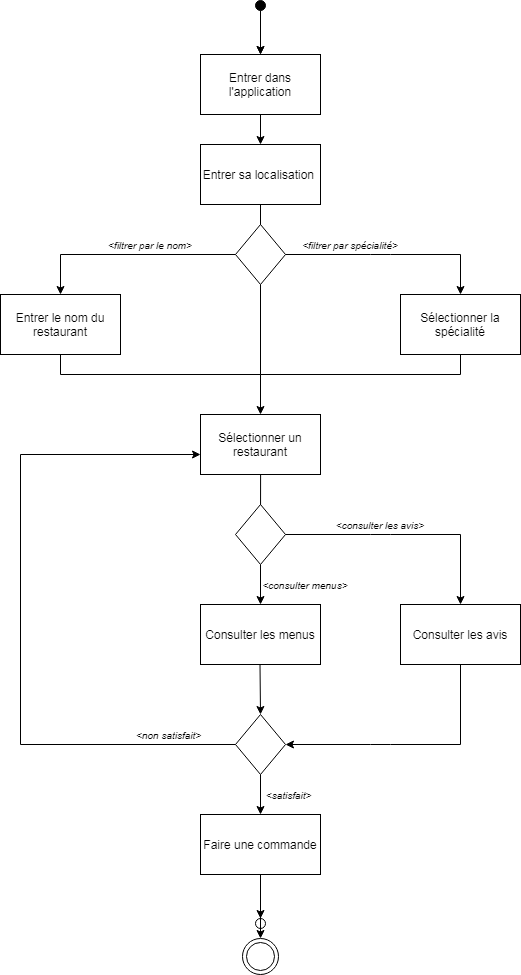

The diagram above was exported from draw.io. Its source (the exported page's mxGraphModel, read from the mxfile embedded in the PNG):
<mxGraphModel dx="1356" dy="706" grid="0" gridSize="10" guides="1" tooltips="1" connect="1" arrows="1" fold="1" page="1" pageScale="1" pageWidth="827" pageHeight="1169" background="#ffffff" math="0" shadow="0">
  <root>
    <mxCell id="0" />
    <mxCell id="1" parent="0" />
    <mxCell id="3" value="" style="endArrow=classic;html=1;entryX=0.5;entryY=0;entryDx=0;entryDy=0;strokeColor=#000000;" parent="1" target="106" edge="1">
      <mxGeometry width="50" height="50" relative="1" as="geometry">
        <mxPoint x="400" y="46" as="sourcePoint" />
        <mxPoint x="360" y="50" as="targetPoint" />
        <Array as="points" />
      </mxGeometry>
    </mxCell>
    <mxCell id="6" value="" style="endArrow=classic;html=1;exitX=0.5;exitY=1;exitDx=0;exitDy=0;entryX=0.5;entryY=0;entryDx=0;entryDy=0;strokeColor=#000000;" parent="1" source="106" target="107" edge="1">
      <mxGeometry width="50" height="50" relative="1" as="geometry">
        <mxPoint x="230" y="140" as="sourcePoint" />
        <mxPoint x="400" y="210" as="targetPoint" />
      </mxGeometry>
    </mxCell>
    <mxCell id="38" value="&lt;span style=&quot;font-size: 10px&quot;&gt;&lt;font color=&quot;#000000&quot;&gt;&lt;i&gt;&amp;lt;non satisfait&amp;gt;&lt;/i&gt;&lt;b&gt;&amp;nbsp;&lt;/b&gt;&lt;/font&gt;&lt;/span&gt;" style="text;html=1;strokeColor=none;fillColor=none;align=center;verticalAlign=middle;whiteSpace=wrap;" parent="1" vertex="1">
      <mxGeometry x="240" y="750" width="140" height="20" as="geometry" />
    </mxCell>
    <mxCell id="70" value="" style="rhombus;whiteSpace=wrap;html=1;" parent="1" vertex="1">
      <mxGeometry x="375" y="740" width="50" height="60" as="geometry" />
    </mxCell>
    <mxCell id="92" value="" style="endArrow=none;html=1;exitX=0.483;exitY=0.4;exitDx=0;exitDy=0;exitPerimeter=0;entryX=0.5;entryY=0;entryDx=0;entryDy=0;endFill=0;strokeColor=#000000;" parent="1" edge="1">
      <mxGeometry width="50" height="50" relative="1" as="geometry">
        <mxPoint x="400.1399999999999" y="484" as="sourcePoint" />
        <mxPoint x="400" y="560" as="targetPoint" />
      </mxGeometry>
    </mxCell>
    <mxCell id="104" value="" style="endArrow=classic;html=1;exitX=0.5;exitY=1;exitDx=0;exitDy=0;strokeColor=#000000;" parent="1" source="70" edge="1">
      <mxGeometry width="50" height="50" relative="1" as="geometry">
        <mxPoint x="460" y="1000" as="sourcePoint" />
        <mxPoint x="400" y="840" as="targetPoint" />
      </mxGeometry>
    </mxCell>
    <mxCell id="106" value="Entrer dans l'application" style="whiteSpace=wrap;html=1;" parent="1" vertex="1">
      <mxGeometry x="340" y="80" width="120" height="60" as="geometry" />
    </mxCell>
    <mxCell id="107" value="Entrer sa localisation&amp;nbsp;" style="whiteSpace=wrap;html=1;" parent="1" vertex="1">
      <mxGeometry x="340" y="170" width="120" height="60" as="geometry" />
    </mxCell>
    <mxCell id="108" value="" style="endArrow=none;html=1;exitX=0.5;exitY=1;exitDx=0;exitDy=0;endFill=0;strokeColor=#000000;" parent="1" source="107" edge="1">
      <mxGeometry width="50" height="50" relative="1" as="geometry">
        <mxPoint x="400" y="280" as="sourcePoint" />
        <mxPoint x="400" y="280" as="targetPoint" />
      </mxGeometry>
    </mxCell>
    <mxCell id="111" value="Entrer le nom du restaurant" style="whiteSpace=wrap;html=1;" parent="1" vertex="1">
      <mxGeometry x="140" y="320" width="120" height="60" as="geometry" />
    </mxCell>
    <mxCell id="112" value="" style="endArrow=classic;html=1;entryX=0.5;entryY=0;entryDx=0;entryDy=0;strokeColor=#000000;" parent="1" target="111" edge="1">
      <mxGeometry width="50" height="50" relative="1" as="geometry">
        <mxPoint x="200" y="280" as="sourcePoint" />
        <mxPoint x="450" y="380" as="targetPoint" />
      </mxGeometry>
    </mxCell>
    <mxCell id="113" value="Sélectionner la spécialité" style="whiteSpace=wrap;html=1;" parent="1" vertex="1">
      <mxGeometry x="540" y="320" width="120" height="60" as="geometry" />
    </mxCell>
    <mxCell id="114" value="" style="endArrow=classic;html=1;strokeColor=#000000;" parent="1" target="113" edge="1">
      <mxGeometry width="50" height="50" relative="1" as="geometry">
        <mxPoint x="600" y="280" as="sourcePoint" />
        <mxPoint x="450" y="370" as="targetPoint" />
      </mxGeometry>
    </mxCell>
    <mxCell id="115" value="Sélectionner un restaurant" style="whiteSpace=wrap;html=1;" parent="1" vertex="1">
      <mxGeometry x="340" y="440" width="120" height="60" as="geometry" />
    </mxCell>
    <mxCell id="117" value="Consulter les avis" style="whiteSpace=wrap;html=1;" parent="1" vertex="1">
      <mxGeometry x="540" y="630" width="120" height="60" as="geometry" />
    </mxCell>
    <mxCell id="118" value="Consulter les menus" style="whiteSpace=wrap;html=1;" parent="1" vertex="1">
      <mxGeometry x="340" y="630" width="120" height="60" as="geometry" />
    </mxCell>
    <mxCell id="119" value="" style="endArrow=classic;html=1;entryX=0.5;entryY=0;entryDx=0;entryDy=0;exitX=0.5;exitY=1;exitDx=0;exitDy=0;strokeColor=#000000;" parent="1" source="134" target="118" edge="1">
      <mxGeometry width="50" height="50" relative="1" as="geometry">
        <mxPoint x="600" y="560" as="sourcePoint" />
        <mxPoint x="230" y="610" as="targetPoint" />
        <Array as="points" />
      </mxGeometry>
    </mxCell>
    <mxCell id="123" value="" style="endArrow=none;html=1;endFill=0;strokeColor=#000000;" parent="1" edge="1">
      <mxGeometry width="50" height="50" relative="1" as="geometry">
        <mxPoint x="200" y="380" as="sourcePoint" />
        <mxPoint x="200" y="400" as="targetPoint" />
      </mxGeometry>
    </mxCell>
    <mxCell id="124" value="" style="endArrow=none;html=1;endFill=0;strokeColor=#000000;" parent="1" source="113" edge="1">
      <mxGeometry width="50" height="50" relative="1" as="geometry">
        <mxPoint x="210" y="390" as="sourcePoint" />
        <mxPoint x="600" y="400" as="targetPoint" />
      </mxGeometry>
    </mxCell>
    <mxCell id="126" value="" style="endArrow=classic;html=1;entryX=0.5;entryY=0;entryDx=0;entryDy=0;strokeColor=#000000;" parent="1" target="115" edge="1">
      <mxGeometry width="50" height="50" relative="1" as="geometry">
        <mxPoint x="400" y="400" as="sourcePoint" />
        <mxPoint x="410" y="570" as="targetPoint" />
      </mxGeometry>
    </mxCell>
    <mxCell id="130" value="&lt;span style=&quot;font-size: 10px&quot;&gt;&lt;i&gt;&lt;font color=&quot;#000000&quot;&gt;&amp;lt;satisfait&amp;gt;&amp;nbsp;&lt;/font&gt;&lt;/i&gt;&lt;/span&gt;" style="text;html=1;strokeColor=none;fillColor=none;align=center;verticalAlign=middle;whiteSpace=wrap;" parent="1" vertex="1">
      <mxGeometry x="360" y="810" width="140" height="20" as="geometry" />
    </mxCell>
    <mxCell id="131" value="Faire une commande" style="whiteSpace=wrap;html=1;" parent="1" vertex="1">
      <mxGeometry x="340" y="840" width="120" height="60" as="geometry" />
    </mxCell>
    <mxCell id="134" value="" style="rhombus;whiteSpace=wrap;html=1;" parent="1" vertex="1">
      <mxGeometry x="375" y="530" width="50" height="60" as="geometry" />
    </mxCell>
    <mxCell id="136" value="&lt;span style=&quot;font-size: 10px&quot;&gt;&lt;i&gt;&lt;font color=&quot;#000000&quot;&gt;&amp;lt;consulter les avis&amp;gt;&lt;/font&gt;&lt;/i&gt;&lt;/span&gt;" style="text;html=1;strokeColor=none;fillColor=none;align=center;verticalAlign=middle;whiteSpace=wrap;" parent="1" vertex="1">
      <mxGeometry x="450" y="540" width="140" height="20" as="geometry" />
    </mxCell>
    <mxCell id="137" value="&lt;span style=&quot;font-size: 10px&quot;&gt;&lt;i&gt;&lt;font color=&quot;#000000&quot;&gt;&amp;lt;consulter menus&amp;gt;&lt;/font&gt;&lt;/i&gt;&lt;/span&gt;" style="text;html=1;strokeColor=none;fillColor=none;align=center;verticalAlign=middle;whiteSpace=wrap;" parent="1" vertex="1">
      <mxGeometry x="375" y="600" width="140" height="20" as="geometry" />
    </mxCell>
    <mxCell id="139" value="" style="endArrow=classic;html=1;entryX=0.5;entryY=0;entryDx=0;entryDy=0;strokeColor=#000000;" parent="1" target="70" edge="1">
      <mxGeometry width="50" height="50" relative="1" as="geometry">
        <mxPoint x="399.5" y="690" as="sourcePoint" />
        <mxPoint x="399.5" y="740" as="targetPoint" />
      </mxGeometry>
    </mxCell>
    <mxCell id="142" style="edgeStyle=orthogonalEdgeStyle;orthogonalLoop=1;jettySize=auto;html=1;exitX=0.5;exitY=1;exitDx=0;exitDy=0;startArrow=classic;startFill=1;endArrow=none;endFill=0;strokeWidth=1;" parent="1" source="117" target="117" edge="1">
      <mxGeometry relative="1" as="geometry" />
    </mxCell>
    <mxCell id="144" value="" style="rhombus;whiteSpace=wrap;html=1;" parent="1" vertex="1">
      <mxGeometry x="375" y="250" width="50" height="60" as="geometry" />
    </mxCell>
    <mxCell id="147" value="" style="endArrow=none;html=1;strokeWidth=1;entryX=0;entryY=0.5;entryDx=0;entryDy=0;strokeColor=#000000;" parent="1" target="144" edge="1">
      <mxGeometry width="50" height="50" relative="1" as="geometry">
        <mxPoint x="200" y="280" as="sourcePoint" />
        <mxPoint x="350" y="270" as="targetPoint" />
      </mxGeometry>
    </mxCell>
    <mxCell id="148" value="" style="endArrow=none;html=1;strokeWidth=1;exitX=1;exitY=0.5;exitDx=0;exitDy=0;strokeColor=#000000;" parent="1" source="144" edge="1">
      <mxGeometry width="50" height="50" relative="1" as="geometry">
        <mxPoint x="300" y="320" as="sourcePoint" />
        <mxPoint x="600" y="280" as="targetPoint" />
        <Array as="points">
          <mxPoint x="520" y="280" />
        </Array>
      </mxGeometry>
    </mxCell>
    <mxCell id="149" value="" style="endArrow=none;html=1;strokeWidth=1;strokeColor=#000000;" parent="1" edge="1">
      <mxGeometry width="50" height="50" relative="1" as="geometry">
        <mxPoint x="400" y="400" as="sourcePoint" />
        <mxPoint x="600" y="400" as="targetPoint" />
      </mxGeometry>
    </mxCell>
    <mxCell id="151" value="" style="endArrow=none;html=1;strokeWidth=1;strokeColor=#000000;" parent="1" edge="1">
      <mxGeometry width="50" height="50" relative="1" as="geometry">
        <mxPoint x="200" y="400.0000000000001" as="sourcePoint" />
        <mxPoint x="400" y="400.0000000000001" as="targetPoint" />
      </mxGeometry>
    </mxCell>
    <mxCell id="152" value="&lt;span style=&quot;font-size: 10px&quot;&gt;&lt;i&gt;&lt;font color=&quot;#000000&quot;&gt;&amp;lt;filtrer par spécialité&amp;gt;&lt;/font&gt;&lt;/i&gt;&lt;/span&gt;" style="text;html=1;strokeColor=none;fillColor=none;align=center;verticalAlign=middle;whiteSpace=wrap;" parent="1" vertex="1">
      <mxGeometry x="420" y="260" width="140" height="20" as="geometry" />
    </mxCell>
    <mxCell id="153" value="&lt;span style=&quot;font-size: 10px&quot;&gt;&lt;i&gt;&lt;font color=&quot;#000000&quot;&gt;&amp;lt;filtrer par le nom&amp;gt;&lt;/font&gt;&lt;/i&gt;&lt;/span&gt;" style="text;html=1;strokeColor=none;fillColor=none;align=center;verticalAlign=middle;whiteSpace=wrap;" parent="1" vertex="1">
      <mxGeometry x="220" y="260" width="140" height="20" as="geometry" />
    </mxCell>
    <mxCell id="154" value="" style="endArrow=none;html=1;strokeWidth=1;entryX=0.5;entryY=1;entryDx=0;entryDy=0;strokeColor=#000000;" parent="1" target="144" edge="1">
      <mxGeometry width="50" height="50" relative="1" as="geometry">
        <mxPoint x="400" y="400" as="sourcePoint" />
        <mxPoint x="360" y="410" as="targetPoint" />
      </mxGeometry>
    </mxCell>
    <mxCell id="155" value="" style="endArrow=none;html=1;strokeWidth=1;exitX=1;exitY=0.5;exitDx=0;exitDy=0;strokeColor=#000000;" parent="1" edge="1">
      <mxGeometry width="50" height="50" relative="1" as="geometry">
        <mxPoint x="425" y="560" as="sourcePoint" />
        <mxPoint x="600" y="560" as="targetPoint" />
        <Array as="points">
          <mxPoint x="520" y="560" />
        </Array>
      </mxGeometry>
    </mxCell>
    <mxCell id="156" value="" style="endArrow=classic;html=1;strokeColor=#000000;" parent="1" edge="1">
      <mxGeometry width="50" height="50" relative="1" as="geometry">
        <mxPoint x="600" y="560" as="sourcePoint" />
        <mxPoint x="600" y="630" as="targetPoint" />
      </mxGeometry>
    </mxCell>
    <mxCell id="157" value="" style="endArrow=none;html=1;endFill=0;strokeColor=#000000;" parent="1" edge="1">
      <mxGeometry width="50" height="50" relative="1" as="geometry">
        <mxPoint x="600" y="690" as="sourcePoint" />
        <mxPoint x="600" y="770" as="targetPoint" />
      </mxGeometry>
    </mxCell>
    <mxCell id="158" value="" style="endArrow=none;html=1;strokeWidth=1;exitX=1;exitY=0.5;exitDx=0;exitDy=0;startArrow=classic;startFill=1;strokeColor=#000000;" parent="1" edge="1">
      <mxGeometry width="50" height="50" relative="1" as="geometry">
        <mxPoint x="425" y="770" as="sourcePoint" />
        <mxPoint x="600" y="770" as="targetPoint" />
        <Array as="points">
          <mxPoint x="520" y="770" />
        </Array>
      </mxGeometry>
    </mxCell>
    <mxCell id="159" value="" style="endArrow=none;html=1;entryX=0;entryY=0.5;entryDx=0;entryDy=0;strokeColor=#000000;" parent="1" target="70" edge="1">
      <mxGeometry width="50" height="50" relative="1" as="geometry">
        <mxPoint x="160" y="770" as="sourcePoint" />
        <mxPoint x="360" y="680" as="targetPoint" />
      </mxGeometry>
    </mxCell>
    <mxCell id="160" value="" style="endArrow=none;html=1;strokeColor=#000000;" parent="1" edge="1">
      <mxGeometry width="50" height="50" relative="1" as="geometry">
        <mxPoint x="160" y="770" as="sourcePoint" />
        <mxPoint x="160" y="480" as="targetPoint" />
      </mxGeometry>
    </mxCell>
    <mxCell id="161" value="" style="endArrow=classic;html=1;endFill=1;strokeColor=#000000;" parent="1" edge="1">
      <mxGeometry width="50" height="50" relative="1" as="geometry">
        <mxPoint x="160" y="480" as="sourcePoint" />
        <mxPoint x="340" y="480" as="targetPoint" />
      </mxGeometry>
    </mxCell>
    <mxCell id="GRqx6D3Hg7muBKMXTZQ2-163" value="" style="edgeStyle=orthogonalEdgeStyle;rounded=0;orthogonalLoop=1;jettySize=auto;html=1;" parent="1" source="GRqx6D3Hg7muBKMXTZQ2-161" target="106" edge="1">
      <mxGeometry relative="1" as="geometry" />
    </mxCell>
    <mxCell id="GRqx6D3Hg7muBKMXTZQ2-161" value="" style="ellipse;html=1;verticalLabelPosition=bottom;labelBackgroundColor=#ffffff;verticalAlign=top;fillColor=#000000" parent="1" vertex="1">
      <mxGeometry x="395" y="26" width="10" height="10" as="geometry" />
    </mxCell>
    <mxCell id="GRqx6D3Hg7muBKMXTZQ2-164" value="" style="ellipse;html=1;verticalLabelPosition=bottom;labelBackgroundColor=#ffffff;verticalAlign=top;fillColor=#ffffff;direction=south;" parent="1" vertex="1">
      <mxGeometry x="395" y="944" width="10" height="10" as="geometry" />
    </mxCell>
    <mxCell id="GRqx6D3Hg7muBKMXTZQ2-167" value="" style="endArrow=classic;html=1;exitX=0.5;exitY=1;exitDx=0;exitDy=0;entryX=0;entryY=0.5;entryDx=0;entryDy=0;" parent="1" source="131" target="GRqx6D3Hg7muBKMXTZQ2-164" edge="1">
      <mxGeometry width="50" height="50" relative="1" as="geometry">
        <mxPoint x="288" y="1025" as="sourcePoint" />
        <mxPoint x="338" y="975" as="targetPoint" />
      </mxGeometry>
    </mxCell>
    <mxCell id="163" value="" style="endArrow=classic;html=1;strokeColor=#000000;exitX=0.5;exitY=1;exitDx=0;exitDy=0;" parent="1" source="131" edge="1">
      <mxGeometry width="50" height="50" relative="1" as="geometry">
        <mxPoint x="372" y="943" as="sourcePoint" />
        <mxPoint x="400" y="964" as="targetPoint" />
      </mxGeometry>
    </mxCell>
    <mxCell id="165" value="" style="ellipse;shape=doubleEllipse;html=1;dashed=0;whitespace=wrap;aspect=fixed;" parent="1" vertex="1">
      <mxGeometry x="382" y="964" width="36" height="36" as="geometry" />
    </mxCell>
  </root>
</mxGraphModel>